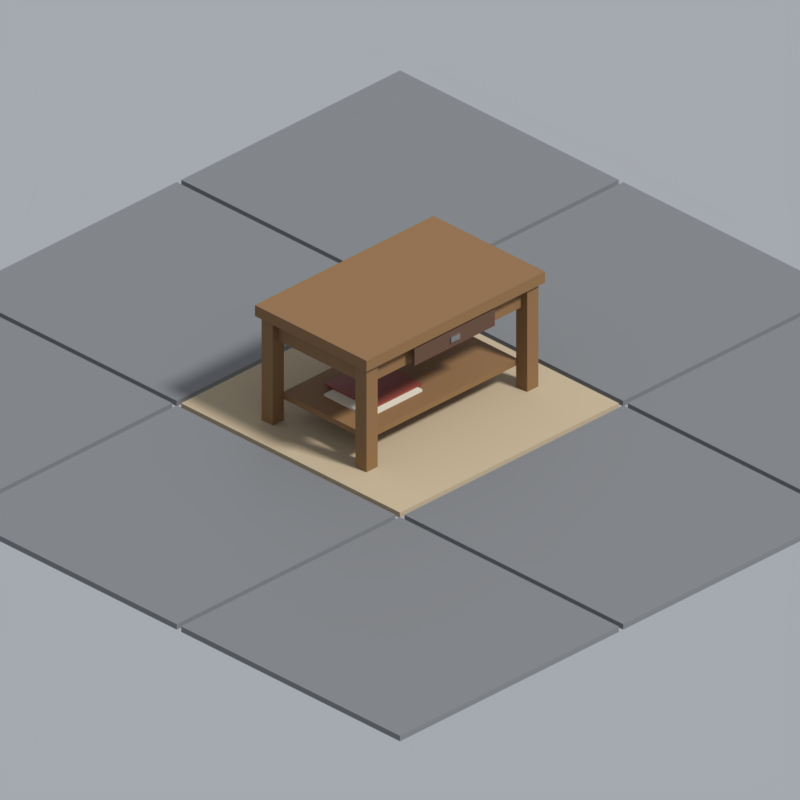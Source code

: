 # Source: coffee_table.blend  (saved by Blender 5.2.45; exported with 4.5.12 LTS)
import bpy
from mathutils import Matrix  # noqa: F401  (used for matrix-valued properties, if any)

bpy.ops.wm.read_factory_settings(use_empty=True)
scene = bpy.context.scene
scene.name = 'Scene'

# ---- collections
col_asset = bpy.data.collections.new('Asset'); scene.collection.children.link(col_asset)
col_review = bpy.data.collections.new('Review'); scene.collection.children.link(col_review)

# ---- materials (node trees are filled in below, after node groups)
mat_pal_wood_oak = bpy.data.materials.new('pal.wood_oak')
mat_pal_wood_oak.diffuse_color = (0.2384, 0.1274, 0.04971, 1.0)
mat_pal_wood_oak.roughness = 0.7
mat_pal_wood_walnut = bpy.data.materials.new('pal.wood_walnut')
mat_pal_wood_walnut.diffuse_color = (0.107, 0.05286, 0.02956, 1.0)
mat_pal_wood_walnut.roughness = 0.7
mat_pal_chrome = bpy.data.materials.new('pal.chrome')
mat_pal_chrome.diffuse_color = (0.521, 0.5395, 0.5395, 1.0)
mat_pal_chrome.roughness = 0.2
mat_pal_chrome.metallic = 0.9
mat_pal_paper = bpy.data.materials.new('pal.paper')
mat_pal_paper.diffuse_color = (0.6867, 0.6445, 0.5271, 1.0)
mat_pal_paper.roughness = 0.95
mat_pal_plastic_red = bpy.data.materials.new('pal.plastic_red')
mat_pal_plastic_red.diffuse_color = (0.2623, 0.04971, 0.0331, 1.0)
mat_pal_plastic_red.roughness = 0.5
mat_pal_plastic_grey = bpy.data.materials.new('pal.plastic_grey')
mat_pal_plastic_grey.diffuse_color = (0.1812, 0.1878, 0.1946, 1.0)
mat_pal_plastic_grey.roughness = 0.55
mat_pal_fabric_beige = bpy.data.materials.new('pal.fabric_beige')
mat_pal_fabric_beige.diffuse_color = (0.4621, 0.3712, 0.2423, 1.0)
mat_pal_fabric_beige.roughness = 0.95

# ---- material node trees
mat_pal_wood_oak.use_nodes = True; mat_pal_wood_oak.node_tree.nodes.clear()
_N = mat_pal_wood_oak.node_tree.nodes; _L = mat_pal_wood_oak.node_tree.links
n0 = _N.new('ShaderNodeBsdfPrincipled'); n0.name = 'Principled BSDF'; n0.location = (-200, 100)
n0.inputs[0].default_value = (0.2384, 0.1274, 0.04971, 1.0)
n0.inputs[2].default_value = 0.7
n0.inputs[10].default_value = 0.005
n1 = _N.new('ShaderNodeOutputMaterial'); n1.name = 'Material Output'; n1.location = (200, 100)
_L.new(n0.outputs[0], n1.inputs[0])
n1.is_active_output = True
mat_pal_wood_walnut.use_nodes = True; mat_pal_wood_walnut.node_tree.nodes.clear()
_N = mat_pal_wood_walnut.node_tree.nodes; _L = mat_pal_wood_walnut.node_tree.links
n0 = _N.new('ShaderNodeBsdfPrincipled'); n0.name = 'Principled BSDF'; n0.location = (-200, 100)
n0.inputs[0].default_value = (0.107, 0.05286, 0.02956, 1.0)
n0.inputs[2].default_value = 0.7
n0.inputs[10].default_value = 0.005
n1 = _N.new('ShaderNodeOutputMaterial'); n1.name = 'Material Output'; n1.location = (200, 100)
_L.new(n0.outputs[0], n1.inputs[0])
n1.is_active_output = True
mat_pal_chrome.use_nodes = True; mat_pal_chrome.node_tree.nodes.clear()
_N = mat_pal_chrome.node_tree.nodes; _L = mat_pal_chrome.node_tree.links
n0 = _N.new('ShaderNodeBsdfPrincipled'); n0.name = 'Principled BSDF'; n0.location = (-200, 100)
n0.inputs[0].default_value = (0.521, 0.5395, 0.5395, 1.0)
n0.inputs[1].default_value = 0.9
n0.inputs[2].default_value = 0.2
n0.inputs[10].default_value = 0.005
n1 = _N.new('ShaderNodeOutputMaterial'); n1.name = 'Material Output'; n1.location = (200, 100)
_L.new(n0.outputs[0], n1.inputs[0])
n1.is_active_output = True
mat_pal_paper.use_nodes = True; mat_pal_paper.node_tree.nodes.clear()
_N = mat_pal_paper.node_tree.nodes; _L = mat_pal_paper.node_tree.links
n0 = _N.new('ShaderNodeBsdfPrincipled'); n0.name = 'Principled BSDF'; n0.location = (-200, 100)
n0.inputs[0].default_value = (0.6867, 0.6445, 0.5271, 1.0)
n0.inputs[2].default_value = 0.95
n0.inputs[10].default_value = 0.005
n1 = _N.new('ShaderNodeOutputMaterial'); n1.name = 'Material Output'; n1.location = (200, 100)
_L.new(n0.outputs[0], n1.inputs[0])
n1.is_active_output = True
mat_pal_plastic_red.use_nodes = True; mat_pal_plastic_red.node_tree.nodes.clear()
_N = mat_pal_plastic_red.node_tree.nodes; _L = mat_pal_plastic_red.node_tree.links
n0 = _N.new('ShaderNodeBsdfPrincipled'); n0.name = 'Principled BSDF'; n0.location = (-200, 100)
n0.inputs[0].default_value = (0.2623, 0.04971, 0.0331, 1.0)
n0.inputs[10].default_value = 0.005
n1 = _N.new('ShaderNodeOutputMaterial'); n1.name = 'Material Output'; n1.location = (200, 100)
_L.new(n0.outputs[0], n1.inputs[0])
n1.is_active_output = True
mat_pal_plastic_grey.use_nodes = True; mat_pal_plastic_grey.node_tree.nodes.clear()
_N = mat_pal_plastic_grey.node_tree.nodes; _L = mat_pal_plastic_grey.node_tree.links
n0 = _N.new('ShaderNodeBsdfPrincipled'); n0.name = 'Principled BSDF'; n0.location = (-200, 100)
n0.inputs[0].default_value = (0.1812, 0.1878, 0.1946, 1.0)
n0.inputs[2].default_value = 0.55
n0.inputs[10].default_value = 0.005
n1 = _N.new('ShaderNodeOutputMaterial'); n1.name = 'Material Output'; n1.location = (200, 100)
_L.new(n0.outputs[0], n1.inputs[0])
n1.is_active_output = True
mat_pal_fabric_beige.use_nodes = True; mat_pal_fabric_beige.node_tree.nodes.clear()
_N = mat_pal_fabric_beige.node_tree.nodes; _L = mat_pal_fabric_beige.node_tree.links
n0 = _N.new('ShaderNodeBsdfPrincipled'); n0.name = 'Principled BSDF'; n0.location = (-200, 100)
n0.inputs[0].default_value = (0.4621, 0.3712, 0.2423, 1.0)
n0.inputs[2].default_value = 0.95
n0.inputs[10].default_value = 0.005
n1 = _N.new('ShaderNodeOutputMaterial'); n1.name = 'Material Output'; n1.location = (200, 100)
_L.new(n0.outputs[0], n1.inputs[0])
n1.is_active_output = True

# ---- world
world_review_world = bpy.data.worlds.new('review_world'); scene.world = world_review_world
world_review_world.use_nodes = True; world_review_world.node_tree.nodes.clear()
_N = world_review_world.node_tree.nodes; _L = world_review_world.node_tree.links
n0 = _N.new('ShaderNodeBackground'); n0.name = 'Background'; n0.location = (-200, 100)
n0.inputs[0].default_value = (0.42, 0.44, 0.48, 1.0)
n0.inputs[1].default_value = 0.9
n1 = _N.new('ShaderNodeOutputWorld'); n1.name = 'World Output'; n1.location = (200, 100)
_L.new(n0.outputs[0], n1.inputs[0])
n1.is_active_output = True
world_review_world.color = (0.42, 0.44, 0.48)

# ---- cameras
cam_review_camera = bpy.data.cameras.new('review_camera')
cam_review_camera.type = 'ORTHO'
cam_review_camera.clip_end = 60.0
cam_review_camera.ortho_scale = 2.534

# ---- lights
light_review_sun = bpy.data.lights.new('review_sun', 'SUN')
light_review_sun.angle = 0.1396
light_review_sun.energy = 3.2

# ---- meshes
me_coffee_table = bpy.data.meshes.new('coffee_table')
me_coffee_table.from_pydata([(-0.4, -0.25, 0.38), (0.4, -0.25, 0.38), (0.4, 0.25, 0.38), (-0.4, 0.25, 0.38), (-0.4, -0.25, 0.42), (0.4, -0.25, 0.42), (0.4, 0.25, 0.42), (-0.4, 0.25, 0.42), (-0.36, -0.21, 0.3), (0.36, -0.21, 0.3), (0.36, 0.21, 0.3), (-0.36, 0.21, 0.3), (-0.36, -0.21, 0.38), (0.36, -0.21, 0.38), (0.36, 0.21, 0.38), (-0.36, 0.21, 0.38), (-0.385, -0.235, 0.0), (-0.335, -0.235, 0.0), (-0.335, -0.185, 0.0), (-0.385, -0.185, 0.0), (-0.385, -0.235, 0.38), (-0.335, -0.235, 0.38), (-0.335, -0.185, 0.38), (-0.385, -0.185, 0.38), (-0.385, 0.185, 0.0), (-0.335, 0.185, 0.0), (-0.335, 0.235, 0.0), (-0.385, 0.235, 0.0), (-0.385, 0.185, 0.38), (-0.335, 0.185, 0.38), (-0.335, 0.235, 0.38), (-0.385, 0.235, 0.38), (0.335, -0.235, 0.0), (0.385, -0.235, 0.0), (0.385, -0.185, 0.0), (0.335, -0.185, 0.0), (0.335, -0.235, 0.38), (0.385, -0.235, 0.38), (0.385, -0.185, 0.38), (0.335, -0.185, 0.38), (0.335, 0.185, 0.0), (0.385, 0.185, 0.0), (0.385, 0.235, 0.0), (0.335, 0.235, 0.0), (0.335, 0.185, 0.38), (0.385, 0.185, 0.38), (0.385, 0.235, 0.38), (0.335, 0.235, 0.38), (-0.34, -0.19, 0.08), (0.34, -0.19, 0.08), (0.34, 0.19, 0.08), (-0.34, 0.19, 0.08), (-0.34, -0.19, 0.1), (0.34, -0.19, 0.1), (0.34, 0.19, 0.1), (-0.34, 0.19, 0.1), (-0.18, -0.245, 0.31), (0.18, -0.245, 0.31), (0.18, -0.235, 0.31), (-0.18, -0.235, 0.31), (-0.18, -0.245, 0.37), (0.18, -0.245, 0.37), (0.18, -0.235, 0.37), (-0.18, -0.235, 0.37), (-0.02, -0.25, 0.33), (0.02, -0.25, 0.33), (0.02, -0.24, 0.33), (-0.02, -0.24, 0.33), (-0.02, -0.25, 0.35), (0.02, -0.25, 0.35), (0.02, -0.24, 0.35), (-0.02, -0.24, 0.35), (-0.26, -0.12, 0.1), (-0.02, -0.12, 0.1), (-0.02, 0.08, 0.1), (-0.26, 0.08, 0.1), (-0.26, -0.12, 0.108), (-0.02, -0.12, 0.108), (-0.02, 0.08, 0.108), (-0.26, 0.08, 0.108), (-0.22, -0.1, 0.108), (0.0, -0.1, 0.108), (0.0, 0.12, 0.108), (-0.22, 0.12, 0.108), (-0.22, -0.1, 0.114), (0.0, -0.1, 0.114), (0.0, 0.12, 0.114), (-0.22, 0.12, 0.114)], [], [(0, 3, 2, 1), (4, 5, 6, 7), (0, 1, 5, 4), (2, 3, 7, 6), (3, 0, 4, 7), (1, 2, 6, 5), (8, 11, 10, 9), (12, 13, 14, 15), (8, 9, 13, 12), (10, 11, 15, 14), (11, 8, 12, 15), (9, 10, 14, 13), (16, 19, 18, 17), (20, 21, 22, 23), (16, 17, 21, 20), (18, 19, 23, 22), (19, 16, 20, 23), (17, 18, 22, 21), (24, 27, 26, 25), (28, 29, 30, 31), (24, 25, 29, 28), (26, 27, 31, 30), (27, 24, 28, 31), (25, 26, 30, 29), (32, 35, 34, 33), (36, 37, 38, 39), (32, 33, 37, 36), (34, 35, 39, 38), (35, 32, 36, 39), (33, 34, 38, 37), (40, 43, 42, 41), (44, 45, 46, 47), (40, 41, 45, 44), (42, 43, 47, 46), (43, 40, 44, 47), (41, 42, 46, 45), (48, 51, 50, 49), (52, 53, 54, 55), (48, 49, 53, 52), (50, 51, 55, 54), (51, 48, 52, 55), (49, 50, 54, 53), (56, 59, 58, 57), (60, 61, 62, 63), (56, 57, 61, 60), (58, 59, 63, 62), (59, 56, 60, 63), (57, 58, 62, 61), (64, 67, 66, 65), (68, 69, 70, 71), (64, 65, 69, 68), (66, 67, 71, 70), (67, 64, 68, 71), (65, 66, 70, 69), (72, 75, 74, 73), (76, 77, 78, 79), (72, 73, 77, 76), (74, 75, 79, 78), (75, 72, 76, 79), (73, 74, 78, 77), (80, 83, 82, 81), (84, 85, 86, 87), (80, 81, 85, 84), (82, 83, 87, 86), (83, 80, 84, 87), (81, 82, 86, 85)])
me_coffee_table.polygons.foreach_set('material_index', [0, 0, 0, 0, 0, 0, 0, 0, 0, 0, 0, 0, 0, 0, 0, 0, 0, 0, 0, 0, 0, 0, 0, 0, 0, 0, 0, 0, 0, 0, 0, 0, 0, 0, 0, 0, 0, 0, 0, 0, 0, 0, 1, 1, 1, 1, 1, 1, 2, 2, 2, 2, 2, 2, 3, 3, 3, 3, 3, 3, 4, 4, 4, 4, 4, 4])
_uv = me_coffee_table.uv_layers.new(name='Float2')
_uv.uv.foreach_set('vector', [-0.4, -0.25, -0.4, 0.25, 0.4, 0.25, 0.4, -0.25, -0.4, -0.25, 0.4, -0.25, 0.4, 0.25, -0.4, 0.25, -0.4, 0.38, 0.4, 0.38, 0.4, 0.42, -0.4, 0.42, 0.4, 0.38, -0.4, 0.38, -0.4, 0.42, 0.4, 0.42, 0.25, 0.38, -0.25, 0.38, -0.25, 0.42, 0.25, 0.42, -0.25, 0.38, 0.25, 0.38, 0.25, 0.42, -0.25, 0.42, -0.36, -0.21, -0.36, 0.21, 0.36, 0.21, 0.36, -0.21, -0.36, -0.21, 0.36, -0.21, 0.36, 0.21, -0.36, 0.21, -0.36, 0.3, 0.36, 0.3, 0.36, 0.38, -0.36, 0.38, 0.36, 0.3, -0.36, 0.3, -0.36, 0.38, 0.36, 0.38, 0.21, 0.3, -0.21, 0.3, -0.21, 0.38, 0.21, 0.38, -0.21, 0.3, 0.21, 0.3, 0.21, 0.38, -0.21, 0.38, -0.385, -0.235, -0.385, -0.185, -0.335, -0.185, -0.335, -0.235, -0.385, -0.235, -0.335, -0.235, -0.335, -0.185, -0.385, -0.185, -0.385, 0.0, -0.335, 0.0, -0.335, 0.38, -0.385, 0.38, -0.335, 0.0, -0.385, 0.0, -0.385, 0.38, -0.335, 0.38, -0.185, 0.0, -0.235, 0.0, -0.235, 0.38, -0.185, 0.38, -0.235, 0.0, -0.185, 0.0, -0.185, 0.38, -0.235, 0.38, -0.385, 0.185, -0.385, 0.235, -0.335, 0.235, -0.335, 0.185, -0.385, 0.185, -0.335, 0.185, -0.335, 0.235, -0.385, 0.235, -0.385, 0.0, -0.335, 0.0, -0.335, 0.38, -0.385, 0.38, -0.335, 0.0, -0.385, 0.0, -0.385, 0.38, -0.335, 0.38, 0.235, 0.0, 0.185, 0.0, 0.185, 0.38, 0.235, 0.38, 0.185, 0.0, 0.235, 0.0, 0.235, 0.38, 0.185, 0.38, 0.335, -0.235, 0.335, -0.185, 0.385, -0.185, 0.385, -0.235, 0.335, -0.235, 0.385, -0.235, 0.385, -0.185, 0.335, -0.185, 0.335, 0.0, 0.385, 0.0, 0.385, 0.38, 0.335, 0.38, 0.385, 0.0, 0.335, 0.0, 0.335, 0.38, 0.385, 0.38, -0.185, 0.0, -0.235, 0.0, -0.235, 0.38, -0.185, 0.38, -0.235, 0.0, -0.185, 0.0, -0.185, 0.38, -0.235, 0.38, 0.335, 0.185, 0.335, 0.235, 0.385, 0.235, 0.385, 0.185, 0.335, 0.185, 0.385, 0.185, 0.385, 0.235, 0.335, 0.235, 0.335, 0.0, 0.385, 0.0, 0.385, 0.38, 0.335, 0.38, 0.385, 0.0, 0.335, 0.0, 0.335, 0.38, 0.385, 0.38, 0.235, 0.0, 0.185, 0.0, 0.185, 0.38, 0.235, 0.38, 0.185, 0.0, 0.235, 0.0, 0.235, 0.38, 0.185, 0.38, -0.34, -0.19, -0.34, 0.19, 0.34, 0.19, 0.34, -0.19, -0.34, -0.19, 0.34, -0.19, 0.34, 0.19, -0.34, 0.19, -0.34, 0.08, 0.34, 0.08, 0.34, 0.1, -0.34, 0.1, 0.34, 0.08, -0.34, 0.08, -0.34, 0.1, 0.34, 0.1, 0.19, 0.08, -0.19, 0.08, -0.19, 0.1, 0.19, 0.1, -0.19, 0.08, 0.19, 0.08, 0.19, 0.1, -0.19, 0.1, -0.18, -0.245, -0.18, -0.235, 0.18, -0.235, 0.18, -0.245, -0.18, -0.245, 0.18, -0.245, 0.18, -0.235, -0.18, -0.235, -0.18, 0.31, 0.18, 0.31, 0.18, 0.37, -0.18, 0.37, 0.18, 0.31, -0.18, 0.31, -0.18, 0.37, 0.18, 0.37, -0.235, 0.31, -0.245, 0.31, -0.245, 0.37, -0.235, 0.37, -0.245, 0.31, -0.235, 0.31, -0.235, 0.37, -0.245, 0.37, -0.02, -0.25, -0.02, -0.24, 0.02, -0.24, 0.02, -0.25, -0.02, -0.25, 0.02, -0.25, 0.02, -0.24, -0.02, -0.24, -0.02, 0.33, 0.02, 0.33, 0.02, 0.35, -0.02, 0.35, 0.02, 0.33, -0.02, 0.33, -0.02, 0.35, 0.02, 0.35, -0.24, 0.33, -0.25, 0.33, -0.25, 0.35, -0.24, 0.35, -0.25, 0.33, -0.24, 0.33, -0.24, 0.35, -0.25, 0.35, -0.26, -0.12, -0.26, 0.08, -0.02, 0.08, -0.02, -0.12, -0.26, -0.12, -0.02, -0.12, -0.02, 0.08, -0.26, 0.08, -0.26, 0.1, -0.02, 0.1, -0.02, 0.108, -0.26, 0.108, -0.02, 0.1, -0.26, 0.1, -0.26, 0.108, -0.02, 0.108, 0.08, 0.1, -0.12, 0.1, -0.12, 0.108, 0.08, 0.108, -0.12, 0.1, 0.08, 0.1, 0.08, 0.108, -0.12, 0.108, -0.22, -0.1, -0.22, 0.12, 0.0, 0.12, 0.0, -0.1, -0.22, -0.1, 0.0, -0.1, 0.0, 0.12, -0.22, 0.12, -0.22, 0.108, 0.0, 0.108, 0.0, 0.114, -0.22, 0.114, 0.0, 0.108, -0.22, 0.108, -0.22, 0.114, 0.0, 0.114, 0.12, 0.108, -0.1, 0.108, -0.1, 0.114, 0.12, 0.114, -0.1, 0.108, 0.12, 0.108, 0.12, 0.114, -0.1, 0.114])
me_coffee_table.materials.append(mat_pal_wood_oak)
me_coffee_table.materials.append(mat_pal_wood_walnut)
me_coffee_table.materials.append(mat_pal_chrome)
me_coffee_table.materials.append(mat_pal_paper)
me_coffee_table.materials.append(mat_pal_plastic_red)
me_coffee_table.update()
me_review_floor = bpy.data.meshes.new('review_floor')
me_review_floor.from_pydata([(-1.49, -1.49, -0.02), (-0.51, -1.49, -0.02), (-0.51, -0.51, -0.02), (-1.49, -0.51, -0.02), (-1.49, -1.49, 0.0), (-0.51, -1.49, 0.0), (-0.51, -0.51, 0.0), (-1.49, -0.51, 0.0), (-1.49, -0.49, -0.02), (-0.51, -0.49, -0.02), (-0.51, 0.49, -0.02), (-1.49, 0.49, -0.02), (-1.49, -0.49, 0.0), (-0.51, -0.49, 0.0), (-0.51, 0.49, 0.0), (-1.49, 0.49, 0.0), (-1.49, 0.51, -0.02), (-0.51, 0.51, -0.02), (-0.51, 1.49, -0.02), (-1.49, 1.49, -0.02), (-1.49, 0.51, 0.0), (-0.51, 0.51, 0.0), (-0.51, 1.49, 0.0), (-1.49, 1.49, 0.0), (-0.49, -1.49, -0.02), (0.49, -1.49, -0.02), (0.49, -0.51, -0.02), (-0.49, -0.51, -0.02), (-0.49, -1.49, 0.0), (0.49, -1.49, 0.0), (0.49, -0.51, 0.0), (-0.49, -0.51, 0.0), (-0.49, -0.49, -0.02), (0.49, -0.49, -0.02), (0.49, 0.49, -0.02), (-0.49, 0.49, -0.02), (-0.49, -0.49, 0.0), (0.49, -0.49, 0.0), (0.49, 0.49, 0.0), (-0.49, 0.49, 0.0), (-0.49, 0.51, -0.02), (0.49, 0.51, -0.02), (0.49, 1.49, -0.02), (-0.49, 1.49, -0.02), (-0.49, 0.51, 0.0), (0.49, 0.51, 0.0), (0.49, 1.49, 0.0), (-0.49, 1.49, 0.0), (0.51, -1.49, -0.02), (1.49, -1.49, -0.02), (1.49, -0.51, -0.02), (0.51, -0.51, -0.02), (0.51, -1.49, 0.0), (1.49, -1.49, 0.0), (1.49, -0.51, 0.0), (0.51, -0.51, 0.0), (0.51, -0.49, -0.02), (1.49, -0.49, -0.02), (1.49, 0.49, -0.02), (0.51, 0.49, -0.02), (0.51, -0.49, 0.0), (1.49, -0.49, 0.0), (1.49, 0.49, 0.0), (0.51, 0.49, 0.0), (0.51, 0.51, -0.02), (1.49, 0.51, -0.02), (1.49, 1.49, -0.02), (0.51, 1.49, -0.02), (0.51, 0.51, 0.0), (1.49, 0.51, 0.0), (1.49, 1.49, 0.0), (0.51, 1.49, 0.0)], [], [(0, 3, 2, 1), (4, 5, 6, 7), (0, 1, 5, 4), (2, 3, 7, 6), (3, 0, 4, 7), (1, 2, 6, 5), (8, 11, 10, 9), (12, 13, 14, 15), (8, 9, 13, 12), (10, 11, 15, 14), (11, 8, 12, 15), (9, 10, 14, 13), (16, 19, 18, 17), (20, 21, 22, 23), (16, 17, 21, 20), (18, 19, 23, 22), (19, 16, 20, 23), (17, 18, 22, 21), (24, 27, 26, 25), (28, 29, 30, 31), (24, 25, 29, 28), (26, 27, 31, 30), (27, 24, 28, 31), (25, 26, 30, 29), (32, 35, 34, 33), (36, 37, 38, 39), (32, 33, 37, 36), (34, 35, 39, 38), (35, 32, 36, 39), (33, 34, 38, 37), (40, 43, 42, 41), (44, 45, 46, 47), (40, 41, 45, 44), (42, 43, 47, 46), (43, 40, 44, 47), (41, 42, 46, 45), (48, 51, 50, 49), (52, 53, 54, 55), (48, 49, 53, 52), (50, 51, 55, 54), (51, 48, 52, 55), (49, 50, 54, 53), (56, 59, 58, 57), (60, 61, 62, 63), (56, 57, 61, 60), (58, 59, 63, 62), (59, 56, 60, 63), (57, 58, 62, 61), (64, 67, 66, 65), (68, 69, 70, 71), (64, 65, 69, 68), (66, 67, 71, 70), (67, 64, 68, 71), (65, 66, 70, 69)])
me_review_floor.polygons.foreach_set('material_index', [0, 0, 0, 0, 0, 0, 0, 0, 0, 0, 0, 0, 0, 0, 0, 0, 0, 0, 0, 0, 0, 0, 0, 0, 1, 1, 1, 1, 1, 1, 0, 0, 0, 0, 0, 0, 0, 0, 0, 0, 0, 0, 0, 0, 0, 0, 0, 0, 0, 0, 0, 0, 0, 0])
_uv = me_review_floor.uv_layers.new(name='Float2')
_uv.uv.foreach_set('vector', [-1.49, -1.49, -1.49, -0.51, -0.51, -0.51, -0.51, -1.49, -1.49, -1.49, -0.51, -1.49, -0.51, -0.51, -1.49, -0.51, -1.49, -0.02, -0.51, -0.02, -0.51, 0.0, -1.49, 0.0, -0.51, -0.02, -1.49, -0.02, -1.49, 0.0, -0.51, 0.0, -0.51, -0.02, -1.49, -0.02, -1.49, 0.0, -0.51, 0.0, -1.49, -0.02, -0.51, -0.02, -0.51, 0.0, -1.49, 0.0, -1.49, -0.49, -1.49, 0.49, -0.51, 0.49, -0.51, -0.49, -1.49, -0.49, -0.51, -0.49, -0.51, 0.49, -1.49, 0.49, -1.49, -0.02, -0.51, -0.02, -0.51, 0.0, -1.49, 0.0, -0.51, -0.02, -1.49, -0.02, -1.49, 0.0, -0.51, 0.0, 0.49, -0.02, -0.49, -0.02, -0.49, 0.0, 0.49, 0.0, -0.49, -0.02, 0.49, -0.02, 0.49, 0.0, -0.49, 0.0, -1.49, 0.51, -1.49, 1.49, -0.51, 1.49, -0.51, 0.51, -1.49, 0.51, -0.51, 0.51, -0.51, 1.49, -1.49, 1.49, -1.49, -0.02, -0.51, -0.02, -0.51, 0.0, -1.49, 0.0, -0.51, -0.02, -1.49, -0.02, -1.49, 0.0, -0.51, 0.0, 1.49, -0.02, 0.51, -0.02, 0.51, 0.0, 1.49, 0.0, 0.51, -0.02, 1.49, -0.02, 1.49, 0.0, 0.51, 0.0, -0.49, -1.49, -0.49, -0.51, 0.49, -0.51, 0.49, -1.49, -0.49, -1.49, 0.49, -1.49, 0.49, -0.51, -0.49, -0.51, -0.49, -0.02, 0.49, -0.02, 0.49, 0.0, -0.49, 0.0, 0.49, -0.02, -0.49, -0.02, -0.49, 0.0, 0.49, 0.0, -0.51, -0.02, -1.49, -0.02, -1.49, 0.0, -0.51, 0.0, -1.49, -0.02, -0.51, -0.02, -0.51, 0.0, -1.49, 0.0, -0.49, -0.49, -0.49, 0.49, 0.49, 0.49, 0.49, -0.49, -0.49, -0.49, 0.49, -0.49, 0.49, 0.49, -0.49, 0.49, -0.49, -0.02, 0.49, -0.02, 0.49, 0.0, -0.49, 0.0, 0.49, -0.02, -0.49, -0.02, -0.49, 0.0, 0.49, 0.0, 0.49, -0.02, -0.49, -0.02, -0.49, 0.0, 0.49, 0.0, -0.49, -0.02, 0.49, -0.02, 0.49, 0.0, -0.49, 0.0, -0.49, 0.51, -0.49, 1.49, 0.49, 1.49, 0.49, 0.51, -0.49, 0.51, 0.49, 0.51, 0.49, 1.49, -0.49, 1.49, -0.49, -0.02, 0.49, -0.02, 0.49, 0.0, -0.49, 0.0, 0.49, -0.02, -0.49, -0.02, -0.49, 0.0, 0.49, 0.0, 1.49, -0.02, 0.51, -0.02, 0.51, 0.0, 1.49, 0.0, 0.51, -0.02, 1.49, -0.02, 1.49, 0.0, 0.51, 0.0, 0.51, -1.49, 0.51, -0.51, 1.49, -0.51, 1.49, -1.49, 0.51, -1.49, 1.49, -1.49, 1.49, -0.51, 0.51, -0.51, 0.51, -0.02, 1.49, -0.02, 1.49, 0.0, 0.51, 0.0, 1.49, -0.02, 0.51, -0.02, 0.51, 0.0, 1.49, 0.0, -0.51, -0.02, -1.49, -0.02, -1.49, 0.0, -0.51, 0.0, -1.49, -0.02, -0.51, -0.02, -0.51, 0.0, -1.49, 0.0, 0.51, -0.49, 0.51, 0.49, 1.49, 0.49, 1.49, -0.49, 0.51, -0.49, 1.49, -0.49, 1.49, 0.49, 0.51, 0.49, 0.51, -0.02, 1.49, -0.02, 1.49, 0.0, 0.51, 0.0, 1.49, -0.02, 0.51, -0.02, 0.51, 0.0, 1.49, 0.0, 0.49, -0.02, -0.49, -0.02, -0.49, 0.0, 0.49, 0.0, -0.49, -0.02, 0.49, -0.02, 0.49, 0.0, -0.49, 0.0, 0.51, 0.51, 0.51, 1.49, 1.49, 1.49, 1.49, 0.51, 0.51, 0.51, 1.49, 0.51, 1.49, 1.49, 0.51, 1.49, 0.51, -0.02, 1.49, -0.02, 1.49, 0.0, 0.51, 0.0, 1.49, -0.02, 0.51, -0.02, 0.51, 0.0, 1.49, 0.0, 1.49, -0.02, 0.51, -0.02, 0.51, 0.0, 1.49, 0.0, 0.51, -0.02, 1.49, -0.02, 1.49, 0.0, 0.51, 0.0])
me_review_floor.materials.append(mat_pal_plastic_grey)
me_review_floor.materials.append(mat_pal_fabric_beige)
me_review_floor.update()

# ---- objects
ob_coffee_table = bpy.data.objects.new('coffee_table', me_coffee_table)
ob_review_floor = bpy.data.objects.new('review_floor', me_review_floor)
ob_review_sun = bpy.data.objects.new('review_sun', light_review_sun)
ob_review_camera = bpy.data.objects.new('review_camera', cam_review_camera)

# ---- transforms, parenting, visibility, modifiers, constraints
ob_coffee_table.location = (0.0, 0.0, 0.0)
ob_review_floor.location = (0.0, 0.0, 0.0)
ob_review_sun.location = (0.0, 0.0, 0.0)
ob_review_sun.rotation_euler = (0.6981, 2.911e-10, 0.1745)
ob_review_camera.location = (-12.24, -12.24, 10.01)
ob_review_camera.rotation_euler = (1.047, 9.073e-08, -0.7854)

# ---- collection membership
col_asset.objects.link(ob_coffee_table)
col_review.objects.link(ob_review_floor)
col_review.objects.link(ob_review_sun)
col_review.objects.link(ob_review_camera)

# ---- scene / render settings (as saved in the file)
scene.camera = ob_review_camera
scene.frame_start = 1; scene.frame_end = 250; scene.frame_set(1)
scene.render.engine = 'BLENDER_EEVEE_NEXT'
scene.render.image_settings.color_mode = 'RGB'
scene.render.image_settings.compression = 100
scene.render.resolution_x = 400
scene.render.resolution_y = 400
scene.render.dither_intensity = 0.0
scene.render.bake_bias = 0.0
scene.render.bake_samples = 0
scene.render.compositor_device = 'GPU'
scene.eevee.taa_render_samples = 16
scene.eevee.use_volume_custom_range = False
scene.eevee.fast_gi_thickness_near = 0.1
scene.eevee.fast_gi_thickness_far = 0.0
scene.eevee.ray_tracing_options.screen_trace_thickness = 0.1
scene.view_settings.view_transform = 'Standard'
bpy.context.view_layer.update()
